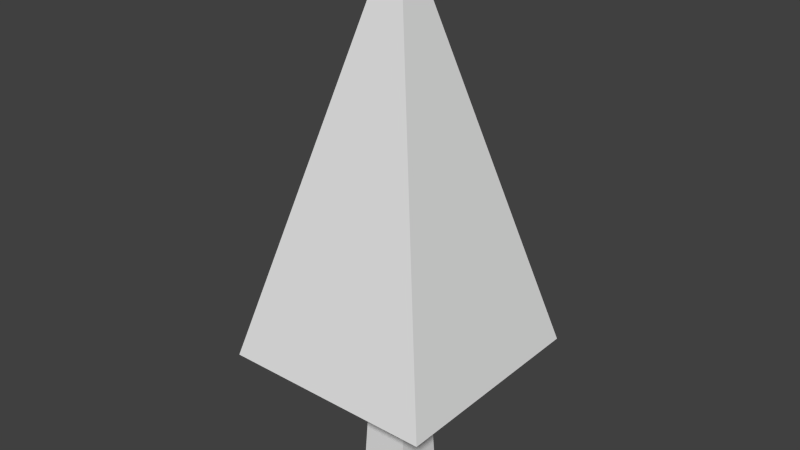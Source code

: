 # Source: sapins.blend  (saved by Blender 2.76.0; exported with 4.5.12 LTS)
import bpy
from mathutils import Matrix  # noqa: F401  (used for matrix-valued properties, if any)

bpy.ops.wm.read_factory_settings(use_empty=True)
scene = bpy.context.scene
scene.name = 'Scene'

# ---- collections
col_collection_1 = bpy.data.collections.new('Collection 1'); scene.collection.children.link(col_collection_1)

# ---- world
world_world = bpy.data.worlds.new('World'); scene.world = world_world
world_world.color = (0.05088, 0.05088, 0.05088)
world_world.use_sun_shadow = False
world_world.sun_shadow_jitter_overblur = 0.0
world_world.cycles.sampling_method = 'MANUAL'
world_world.cycles.sample_map_resolution = 256

# ---- meshes
me_cube_001 = bpy.data.meshes.new('Cube.001')
me_cube_001.from_pydata([(-0.3851, -0.3851, -2.0), (-0.202, -0.202, 2.0), (-0.3851, 0.3851, -2.0), (-0.202, 0.202, 2.0), (0.3851, -0.3851, -2.0), (0.202, -0.202, 2.0), (0.3851, 0.3851, -2.0), (0.202, 0.202, 2.0)], [], [(1, 3, 2, 0), (3, 7, 6, 2), (7, 5, 4, 6), (5, 1, 0, 4), (0, 2, 6, 4), (5, 7, 3, 1)])
me_cube_001.use_remesh_preserve_volume = False
me_cube_001.use_remesh_preserve_attributes = False
me_cube_001.use_mirror_vertex_groups = False
me_cube_001.update()
me_cube_022 = bpy.data.meshes.new('Cube.022')
me_cube_022.from_pydata([(-0.974, -0.974, -1.0), (-0.028, -0.028, 2.606), (-0.974, 0.974, -1.0), (-0.028, 0.028, 2.606), (0.974, -0.974, -1.0), (0.028, -0.028, 2.606), (0.974, 0.974, -1.0), (0.028, 0.028, 2.606)], [], [(1, 3, 2, 0), (3, 7, 6, 2), (7, 5, 4, 6), (5, 1, 0, 4), (0, 2, 6, 4), (5, 7, 3, 1)])
me_cube_022.use_remesh_preserve_volume = False
me_cube_022.use_remesh_preserve_attributes = False
me_cube_022.use_mirror_vertex_groups = False
me_cube_022.update()

# ---- objects
ob_sapin_tronc = bpy.data.objects.new('sapin_tronc', me_cube_001)
ob_sapin_branche_017 = bpy.data.objects.new('sapin_branche.017', me_cube_022)

# ---- transforms, parenting, visibility, modifiers, constraints
ob_sapin_tronc.location = (-0.003606, 0.001849, 1.203)
ob_sapin_tronc.scale = (0.6, 0.6, 0.6)
ob_sapin_tronc.lineart.crease_threshold = 0.0
ob_sapin_branche_017.location = (-0.009212, 0.009654, 2.303)
ob_sapin_branche_017.scale = (1.023, 1.023, 1.023)
ob_sapin_branche_017.lineart.crease_threshold = 0.0

# ---- collection membership
col_collection_1.objects.link(ob_sapin_tronc)
col_collection_1.objects.link(ob_sapin_branche_017)

# ---- scene / render settings (as saved in the file)
scene.frame_start = 1; scene.frame_end = 250; scene.frame_set(1)
scene.render.engine = 'BLENDER_EEVEE_NEXT'
scene.render.resolution_percentage = 50
scene.render.dither_intensity = 0.0
scene.cycles.use_denoising = False
scene.cycles.samples = 10
scene.cycles.sampling_pattern = 'TABULATED_SOBOL'
scene.cycles.light_sampling_threshold = 0.0
scene.cycles.use_adaptive_sampling = False
scene.cycles.use_light_tree = False
scene.cycles.blur_glossy = 0.0
scene.cycles.pixel_filter_type = 'GAUSSIAN'
scene.cycles.sample_clamp_indirect = 0.0
scene.view_settings.view_transform = 'Standard'
bpy.context.view_layer.update()

# ---- added for rendering (the .blend has no active camera and no usable light): camera, sun
cam_auto = bpy.data.cameras.new('AutoCamera')
cam_auto.lens = 50.0
cam_auto.sensor_width = 36.0
cam_auto.clip_end = 1000.0
ob_auto_camera = bpy.data.objects.new('AutoCamera', cam_auto)
scene.collection.objects.link(ob_auto_camera)
ob_auto_camera.location = (5.27411, -6.33033, 6.71288)
ob_auto_camera.rotation_euler = (1.09748, -7.21219e-08, 0.694738)
scene.camera = ob_auto_camera
light_auto_sun = bpy.data.lights.new('AutoSun', 'SUN')
light_auto_sun.energy = 3.0
light_auto_sun.angle = 0.0523599
ob_auto_sun = bpy.data.objects.new('AutoSun', light_auto_sun)
scene.collection.objects.link(ob_auto_sun)
ob_auto_sun.rotation_euler = (0.872665, 0.174533, 0.523599)
bpy.context.view_layer.update()
